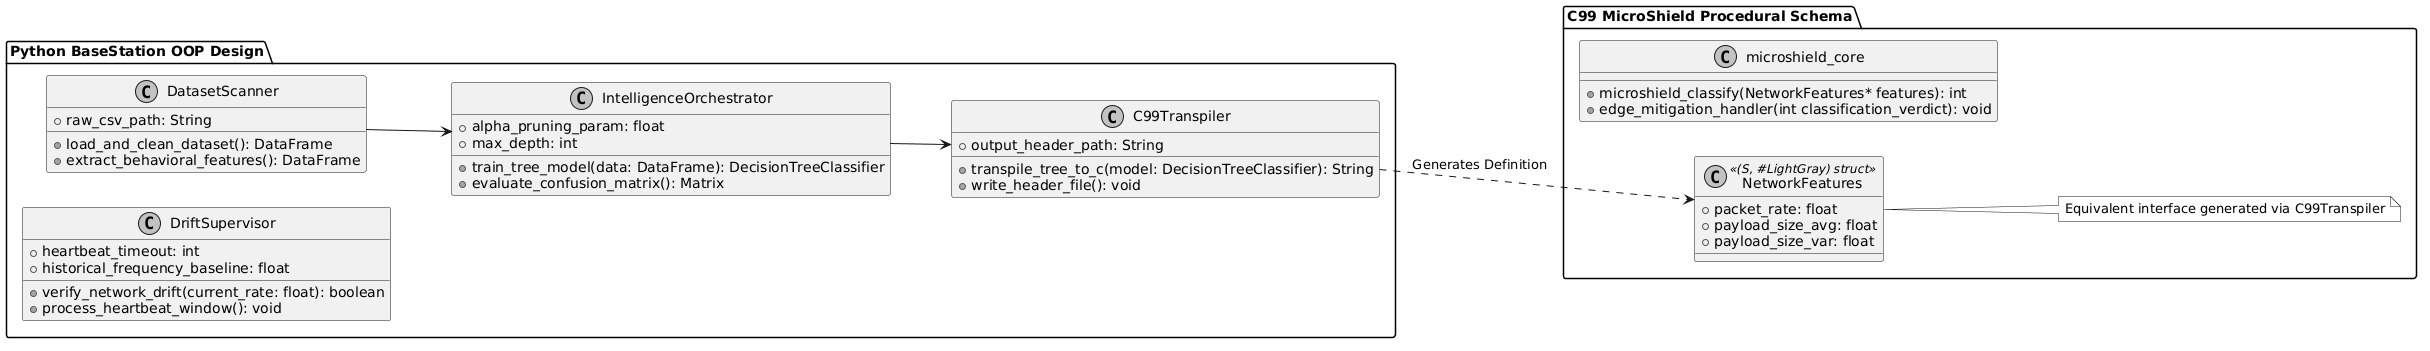

The diagram above was rendered by PlantUML. Its source (embedded in the PNG):
@startuml
skinparam monochrome true
skinparam shadowing false
left to right direction

package "Python BaseStation OOP Design" {
    class DatasetScanner {
        + raw_csv_path: String
        + load_and_clean_dataset(): DataFrame
        + extract_behavioral_features(): DataFrame
    }

    class IntelligenceOrchestrator {
        + alpha_pruning_param: float
        + max_depth: int
        + train_tree_model(data: DataFrame): DecisionTreeClassifier
        + evaluate_confusion_matrix(): Matrix
    }

    class C99Transpiler {
        + output_header_path: String
        + transpile_tree_to_c(model: DecisionTreeClassifier): String
        + write_header_file(): void
    }

    class DriftSupervisor {
        + heartbeat_timeout: int
        + historical_frequency_baseline: float
        + verify_network_drift(current_rate: float): boolean
        + process_heartbeat_window(): void
    }
}

package "C99 MicroShield Procedural Schema" {
    class NetworkFeatures << (S, #LightGray) struct >> {
        + packet_rate: float
        + payload_size_avg: float
        + payload_size_var: float
    }
    
    note right: Equivalent interface generated via C99Transpiler

    class microshield_core {
        + microshield_classify(NetworkFeatures* features): int
        + edge_mitigation_handler(int classification_verdict): void
    }
}

DatasetScanner --> IntelligenceOrchestrator
IntelligenceOrchestrator --> C99Transpiler
C99Transpiler ..> NetworkFeatures : Generates Definition
DriftSupervisor --[hidden]> NetworkFeatures
@enduml